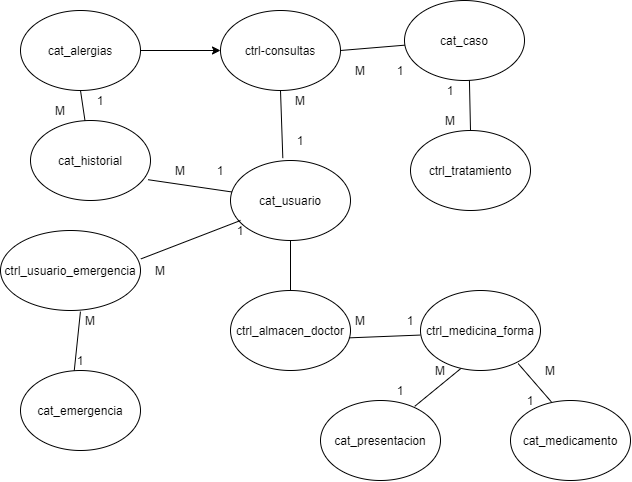

The diagram above was exported from draw.io. Its source (the exported page's mxGraphModel, read from the mxfile embedded in the PNG):
<mxGraphModel dx="539" dy="323" grid="1" gridSize="10" guides="1" tooltips="1" connect="1" arrows="1" fold="1" page="1" pageScale="1" pageWidth="827" pageHeight="1169" math="0" shadow="0">
  <root>
    <mxCell id="0" />
    <mxCell id="1" parent="0" />
    <mxCell id="5R89r9SDaIXmlEyDMb2s-3" value="cat_usuario" style="ellipse;whiteSpace=wrap;html=1;" vertex="1" parent="1">
      <mxGeometry x="240" y="190" width="120" height="80" as="geometry" />
    </mxCell>
    <mxCell id="5R89r9SDaIXmlEyDMb2s-4" value="cat_historial" style="ellipse;whiteSpace=wrap;html=1;" vertex="1" parent="1">
      <mxGeometry x="40" y="150" width="120" height="80" as="geometry" />
    </mxCell>
    <mxCell id="5R89r9SDaIXmlEyDMb2s-5" value="ctrl_usuario_emergencia" style="ellipse;whiteSpace=wrap;html=1;" vertex="1" parent="1">
      <mxGeometry x="10" y="260" width="140" height="80" as="geometry" />
    </mxCell>
    <mxCell id="5R89r9SDaIXmlEyDMb2s-6" value="cat_emergencia" style="ellipse;whiteSpace=wrap;html=1;" vertex="1" parent="1">
      <mxGeometry x="30" y="400" width="120" height="80" as="geometry" />
    </mxCell>
    <mxCell id="5R89r9SDaIXmlEyDMb2s-7" value="ctrl-consultas" style="ellipse;whiteSpace=wrap;html=1;" vertex="1" parent="1">
      <mxGeometry x="230" y="40" width="120" height="80" as="geometry" />
    </mxCell>
    <mxCell id="5R89r9SDaIXmlEyDMb2s-52" value="" style="edgeStyle=orthogonalEdgeStyle;rounded=0;orthogonalLoop=1;jettySize=auto;html=1;" edge="1" parent="1" source="5R89r9SDaIXmlEyDMb2s-8" target="5R89r9SDaIXmlEyDMb2s-7">
      <mxGeometry relative="1" as="geometry" />
    </mxCell>
    <mxCell id="5R89r9SDaIXmlEyDMb2s-8" value="cat_alergias" style="ellipse;whiteSpace=wrap;html=1;" vertex="1" parent="1">
      <mxGeometry x="30" y="40" width="120" height="80" as="geometry" />
    </mxCell>
    <mxCell id="5R89r9SDaIXmlEyDMb2s-9" value="cat_caso" style="ellipse;whiteSpace=wrap;html=1;" vertex="1" parent="1">
      <mxGeometry x="414" y="30" width="120" height="80" as="geometry" />
    </mxCell>
    <mxCell id="5R89r9SDaIXmlEyDMb2s-10" value="ctrl_tratamiento" style="ellipse;whiteSpace=wrap;html=1;" vertex="1" parent="1">
      <mxGeometry x="420" y="160" width="120" height="80" as="geometry" />
    </mxCell>
    <mxCell id="5R89r9SDaIXmlEyDMb2s-11" value="ctrl_almacen_doctor" style="ellipse;whiteSpace=wrap;html=1;" vertex="1" parent="1">
      <mxGeometry x="240" y="320" width="120" height="80" as="geometry" />
    </mxCell>
    <mxCell id="5R89r9SDaIXmlEyDMb2s-12" value="ctrl_medicina_forma" style="ellipse;whiteSpace=wrap;html=1;" vertex="1" parent="1">
      <mxGeometry x="430" y="320" width="120" height="80" as="geometry" />
    </mxCell>
    <mxCell id="5R89r9SDaIXmlEyDMb2s-13" value="cat_presentacion" style="ellipse;whiteSpace=wrap;html=1;" vertex="1" parent="1">
      <mxGeometry x="330" y="430" width="120" height="80" as="geometry" />
    </mxCell>
    <mxCell id="5R89r9SDaIXmlEyDMb2s-14" value="cat_medicamento" style="ellipse;whiteSpace=wrap;html=1;" vertex="1" parent="1">
      <mxGeometry x="520" y="430" width="120" height="80" as="geometry" />
    </mxCell>
    <mxCell id="5R89r9SDaIXmlEyDMb2s-15" value="" style="endArrow=none;html=1;exitX=0.98;exitY=0.74;exitDx=0;exitDy=0;exitPerimeter=0;" edge="1" parent="1" source="5R89r9SDaIXmlEyDMb2s-4" target="5R89r9SDaIXmlEyDMb2s-3">
      <mxGeometry width="50" height="50" relative="1" as="geometry">
        <mxPoint x="170" y="220" as="sourcePoint" />
        <mxPoint x="220" y="170" as="targetPoint" />
      </mxGeometry>
    </mxCell>
    <mxCell id="5R89r9SDaIXmlEyDMb2s-16" value="" style="endArrow=none;html=1;entryX=0.5;entryY=1;entryDx=0;entryDy=0;exitX=0.436;exitY=-0.03;exitDx=0;exitDy=0;exitPerimeter=0;" edge="1" parent="1" source="5R89r9SDaIXmlEyDMb2s-3" target="5R89r9SDaIXmlEyDMb2s-7">
      <mxGeometry width="50" height="50" relative="1" as="geometry">
        <mxPoint x="280" y="190" as="sourcePoint" />
        <mxPoint x="330" y="140" as="targetPoint" />
      </mxGeometry>
    </mxCell>
    <mxCell id="5R89r9SDaIXmlEyDMb2s-17" value="" style="endArrow=none;html=1;entryX=0.5;entryY=1;entryDx=0;entryDy=0;" edge="1" parent="1" source="5R89r9SDaIXmlEyDMb2s-4" target="5R89r9SDaIXmlEyDMb2s-8">
      <mxGeometry width="50" height="50" relative="1" as="geometry">
        <mxPoint x="110" y="170" as="sourcePoint" />
        <mxPoint x="160" y="120" as="targetPoint" />
      </mxGeometry>
    </mxCell>
    <mxCell id="5R89r9SDaIXmlEyDMb2s-19" value="" style="endArrow=none;html=1;exitX=1.003;exitY=0.355;exitDx=0;exitDy=0;exitPerimeter=0;" edge="1" parent="1" source="5R89r9SDaIXmlEyDMb2s-5">
      <mxGeometry width="50" height="50" relative="1" as="geometry">
        <mxPoint x="200" y="300" as="sourcePoint" />
        <mxPoint x="250" y="250" as="targetPoint" />
      </mxGeometry>
    </mxCell>
    <mxCell id="5R89r9SDaIXmlEyDMb2s-20" value="" style="endArrow=none;html=1;exitX=0.448;exitY=0.001;exitDx=0;exitDy=0;exitPerimeter=0;entryX=0.571;entryY=1.014;entryDx=0;entryDy=0;entryPerimeter=0;" edge="1" parent="1" source="5R89r9SDaIXmlEyDMb2s-6" target="5R89r9SDaIXmlEyDMb2s-5">
      <mxGeometry width="50" height="50" relative="1" as="geometry">
        <mxPoint x="60" y="400" as="sourcePoint" />
        <mxPoint x="110" y="350" as="targetPoint" />
      </mxGeometry>
    </mxCell>
    <mxCell id="5R89r9SDaIXmlEyDMb2s-21" value="" style="endArrow=none;html=1;exitX=0.5;exitY=0;exitDx=0;exitDy=0;" edge="1" parent="1" source="5R89r9SDaIXmlEyDMb2s-11">
      <mxGeometry width="50" height="50" relative="1" as="geometry">
        <mxPoint x="250" y="320" as="sourcePoint" />
        <mxPoint x="300" y="270" as="targetPoint" />
      </mxGeometry>
    </mxCell>
    <mxCell id="5R89r9SDaIXmlEyDMb2s-23" value="" style="endArrow=none;html=1;entryX=-0.002;entryY=0.557;entryDx=0;entryDy=0;entryPerimeter=0;exitX=0.987;exitY=0.592;exitDx=0;exitDy=0;exitPerimeter=0;" edge="1" parent="1" source="5R89r9SDaIXmlEyDMb2s-11" target="5R89r9SDaIXmlEyDMb2s-12">
      <mxGeometry width="50" height="50" relative="1" as="geometry">
        <mxPoint x="390" y="410" as="sourcePoint" />
        <mxPoint x="440" y="360" as="targetPoint" />
      </mxGeometry>
    </mxCell>
    <mxCell id="5R89r9SDaIXmlEyDMb2s-24" value="" style="endArrow=none;html=1;entryX=0.335;entryY=0.977;entryDx=0;entryDy=0;entryPerimeter=0;exitX=0.785;exitY=0.073;exitDx=0;exitDy=0;exitPerimeter=0;" edge="1" parent="1" source="5R89r9SDaIXmlEyDMb2s-13" target="5R89r9SDaIXmlEyDMb2s-12">
      <mxGeometry width="50" height="50" relative="1" as="geometry">
        <mxPoint x="450" y="460" as="sourcePoint" />
        <mxPoint x="500" y="410" as="targetPoint" />
      </mxGeometry>
    </mxCell>
    <mxCell id="5R89r9SDaIXmlEyDMb2s-25" value="" style="endArrow=none;html=1;entryX=0.814;entryY=0.914;entryDx=0;entryDy=0;entryPerimeter=0;exitX=0.34;exitY=0.016;exitDx=0;exitDy=0;exitPerimeter=0;" edge="1" parent="1" source="5R89r9SDaIXmlEyDMb2s-14" target="5R89r9SDaIXmlEyDMb2s-12">
      <mxGeometry width="50" height="50" relative="1" as="geometry">
        <mxPoint x="500" y="450" as="sourcePoint" />
        <mxPoint x="550" y="400" as="targetPoint" />
      </mxGeometry>
    </mxCell>
    <mxCell id="5R89r9SDaIXmlEyDMb2s-27" value="" style="endArrow=none;html=1;exitX=1;exitY=0.5;exitDx=0;exitDy=0;" edge="1" parent="1" source="5R89r9SDaIXmlEyDMb2s-7" target="5R89r9SDaIXmlEyDMb2s-9">
      <mxGeometry width="50" height="50" relative="1" as="geometry">
        <mxPoint x="390" y="140" as="sourcePoint" />
        <mxPoint x="440" y="90" as="targetPoint" />
      </mxGeometry>
    </mxCell>
    <mxCell id="5R89r9SDaIXmlEyDMb2s-28" value="" style="endArrow=none;html=1;entryX=0.541;entryY=0.998;entryDx=0;entryDy=0;entryPerimeter=0;exitX=0.5;exitY=0;exitDx=0;exitDy=0;" edge="1" parent="1" source="5R89r9SDaIXmlEyDMb2s-10" target="5R89r9SDaIXmlEyDMb2s-9">
      <mxGeometry width="50" height="50" relative="1" as="geometry">
        <mxPoint x="520" y="150" as="sourcePoint" />
        <mxPoint x="570" y="100" as="targetPoint" />
      </mxGeometry>
    </mxCell>
    <mxCell id="5R89r9SDaIXmlEyDMb2s-29" value="1" style="text;html=1;strokeColor=none;fillColor=none;align=center;verticalAlign=middle;whiteSpace=wrap;rounded=0;" vertex="1" parent="1">
      <mxGeometry x="210" y="190" width="40" height="20" as="geometry" />
    </mxCell>
    <mxCell id="5R89r9SDaIXmlEyDMb2s-30" value="M" style="text;html=1;strokeColor=none;fillColor=none;align=center;verticalAlign=middle;whiteSpace=wrap;rounded=0;" vertex="1" parent="1">
      <mxGeometry x="170" y="190" width="40" height="20" as="geometry" />
    </mxCell>
    <mxCell id="5R89r9SDaIXmlEyDMb2s-31" value="1" style="text;html=1;strokeColor=none;fillColor=none;align=center;verticalAlign=middle;whiteSpace=wrap;rounded=0;" vertex="1" parent="1">
      <mxGeometry x="90" y="120" width="40" height="20" as="geometry" />
    </mxCell>
    <mxCell id="5R89r9SDaIXmlEyDMb2s-32" value="M" style="text;html=1;strokeColor=none;fillColor=none;align=center;verticalAlign=middle;whiteSpace=wrap;rounded=0;" vertex="1" parent="1">
      <mxGeometry x="50" y="130" width="40" height="20" as="geometry" />
    </mxCell>
    <mxCell id="5R89r9SDaIXmlEyDMb2s-33" value="1" style="text;html=1;strokeColor=none;fillColor=none;align=center;verticalAlign=middle;whiteSpace=wrap;rounded=0;" vertex="1" parent="1">
      <mxGeometry x="230" y="250" width="40" height="20" as="geometry" />
    </mxCell>
    <mxCell id="5R89r9SDaIXmlEyDMb2s-34" value="M" style="text;html=1;strokeColor=none;fillColor=none;align=center;verticalAlign=middle;whiteSpace=wrap;rounded=0;" vertex="1" parent="1">
      <mxGeometry x="150" y="290" width="40" height="20" as="geometry" />
    </mxCell>
    <mxCell id="5R89r9SDaIXmlEyDMb2s-35" value="1" style="text;html=1;strokeColor=none;fillColor=none;align=center;verticalAlign=middle;whiteSpace=wrap;rounded=0;" vertex="1" parent="1">
      <mxGeometry x="70" y="380" width="40" height="20" as="geometry" />
    </mxCell>
    <mxCell id="5R89r9SDaIXmlEyDMb2s-36" value="1" style="text;html=1;strokeColor=none;fillColor=none;align=center;verticalAlign=middle;whiteSpace=wrap;rounded=0;" vertex="1" parent="1">
      <mxGeometry x="290" y="160" width="40" height="20" as="geometry" />
    </mxCell>
    <mxCell id="5R89r9SDaIXmlEyDMb2s-37" value="M" style="text;html=1;strokeColor=none;fillColor=none;align=center;verticalAlign=middle;whiteSpace=wrap;rounded=0;" vertex="1" parent="1">
      <mxGeometry x="80" y="340" width="40" height="20" as="geometry" />
    </mxCell>
    <mxCell id="5R89r9SDaIXmlEyDMb2s-38" value="M" style="text;html=1;strokeColor=none;fillColor=none;align=center;verticalAlign=middle;whiteSpace=wrap;rounded=0;" vertex="1" parent="1">
      <mxGeometry x="290" y="120" width="40" height="20" as="geometry" />
    </mxCell>
    <mxCell id="5R89r9SDaIXmlEyDMb2s-39" value="1&lt;span style=&quot;color: rgba(0 , 0 , 0 , 0) ; font-family: monospace ; font-size: 0px ; white-space: nowrap&quot;&gt;%3CmxGraphModel%3E%3Croot%3E%3CmxCell%20id%3D%220%22%2F%3E%3CmxCell%20id%3D%221%22%20parent%3D%220%22%2F%3E%3CmxCell%20id%3D%222%22%20value%3D%22M%22%20style%3D%22text%3Bhtml%3D1%3BstrokeColor%3Dnone%3BfillColor%3Dnone%3Balign%3Dcenter%3BverticalAlign%3Dmiddle%3BwhiteSpace%3Dwrap%3Brounded%3D0%3B%22%20vertex%3D%221%22%20parent%3D%221%22%3E%3CmxGeometry%20x%3D%22170%22%20y%3D%22190%22%20width%3D%2240%22%20height%3D%2220%22%20as%3D%22geometry%22%2F%3E%3C%2FmxCell%3E%3C%2Froot%3E%3C%2FmxGraphModel%3E&lt;/span&gt;" style="text;html=1;strokeColor=none;fillColor=none;align=center;verticalAlign=middle;whiteSpace=wrap;rounded=0;" vertex="1" parent="1">
      <mxGeometry x="390" y="90" width="40" height="20" as="geometry" />
    </mxCell>
    <mxCell id="5R89r9SDaIXmlEyDMb2s-40" value="M" style="text;html=1;strokeColor=none;fillColor=none;align=center;verticalAlign=middle;whiteSpace=wrap;rounded=0;" vertex="1" parent="1">
      <mxGeometry x="350" y="90" width="40" height="20" as="geometry" />
    </mxCell>
    <mxCell id="5R89r9SDaIXmlEyDMb2s-41" style="edgeStyle=orthogonalEdgeStyle;rounded=0;orthogonalLoop=1;jettySize=auto;html=1;exitX=0.5;exitY=1;exitDx=0;exitDy=0;" edge="1" parent="1" source="5R89r9SDaIXmlEyDMb2s-39" target="5R89r9SDaIXmlEyDMb2s-39">
      <mxGeometry relative="1" as="geometry" />
    </mxCell>
    <mxCell id="5R89r9SDaIXmlEyDMb2s-42" value="1" style="text;html=1;strokeColor=none;fillColor=none;align=center;verticalAlign=middle;whiteSpace=wrap;rounded=0;" vertex="1" parent="1">
      <mxGeometry x="440" y="110" width="40" height="20" as="geometry" />
    </mxCell>
    <mxCell id="5R89r9SDaIXmlEyDMb2s-43" value="M" style="text;html=1;strokeColor=none;fillColor=none;align=center;verticalAlign=middle;whiteSpace=wrap;rounded=0;" vertex="1" parent="1">
      <mxGeometry x="440" y="140" width="40" height="20" as="geometry" />
    </mxCell>
    <mxCell id="5R89r9SDaIXmlEyDMb2s-44" value="1" style="text;html=1;strokeColor=none;fillColor=none;align=center;verticalAlign=middle;whiteSpace=wrap;rounded=0;" vertex="1" parent="1">
      <mxGeometry x="390" y="410" width="40" height="20" as="geometry" />
    </mxCell>
    <mxCell id="5R89r9SDaIXmlEyDMb2s-45" value="M" style="text;html=1;strokeColor=none;fillColor=none;align=center;verticalAlign=middle;whiteSpace=wrap;rounded=0;" vertex="1" parent="1">
      <mxGeometry x="430" y="390" width="40" height="20" as="geometry" />
    </mxCell>
    <mxCell id="5R89r9SDaIXmlEyDMb2s-46" value="1" style="text;html=1;strokeColor=none;fillColor=none;align=center;verticalAlign=middle;whiteSpace=wrap;rounded=0;" vertex="1" parent="1">
      <mxGeometry x="520" y="420" width="40" height="20" as="geometry" />
    </mxCell>
    <mxCell id="5R89r9SDaIXmlEyDMb2s-47" value="M" style="text;html=1;strokeColor=none;fillColor=none;align=center;verticalAlign=middle;whiteSpace=wrap;rounded=0;" vertex="1" parent="1">
      <mxGeometry x="540" y="390" width="40" height="20" as="geometry" />
    </mxCell>
    <mxCell id="5R89r9SDaIXmlEyDMb2s-49" value="1" style="text;html=1;strokeColor=none;fillColor=none;align=center;verticalAlign=middle;whiteSpace=wrap;rounded=0;" vertex="1" parent="1">
      <mxGeometry x="400" y="340" width="40" height="20" as="geometry" />
    </mxCell>
    <mxCell id="5R89r9SDaIXmlEyDMb2s-50" value="M" style="text;html=1;strokeColor=none;fillColor=none;align=center;verticalAlign=middle;whiteSpace=wrap;rounded=0;" vertex="1" parent="1">
      <mxGeometry x="350" y="340" width="40" height="20" as="geometry" />
    </mxCell>
    <mxCell id="5R89r9SDaIXmlEyDMb2s-51" style="edgeStyle=orthogonalEdgeStyle;rounded=0;orthogonalLoop=1;jettySize=auto;html=1;exitX=0.5;exitY=1;exitDx=0;exitDy=0;" edge="1" parent="1" source="5R89r9SDaIXmlEyDMb2s-33" target="5R89r9SDaIXmlEyDMb2s-33">
      <mxGeometry relative="1" as="geometry" />
    </mxCell>
  </root>
</mxGraphModel>